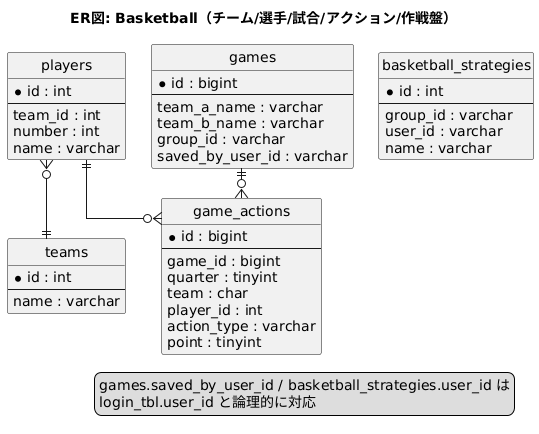

The diagram above was rendered by PlantUML. Its source (embedded in the PNG):
@startuml
title ER図: Basketball（チーム/選手/試合/アクション/作戦盤）
top to bottom direction
hide circle
skinparam linetype ortho
skinparam nodesep 25
skinparam ranksep 30
skinparam ArrowFontSize 10

entity "teams" as teams {
  *id : int
  --
  name : varchar
}

entity "players" as players {
  *id : int
  --
  team_id : int
  number : int
  name : varchar
}

entity "games" as games {
  *id : bigint
  --
  team_a_name : varchar
  team_b_name : varchar
  group_id : varchar
  saved_by_user_id : varchar
}

entity "game_actions" as game_actions {
  *id : bigint
  --
  game_id : bigint
  quarter : tinyint
  team : char
  player_id : int
  action_type : varchar
  point : tinyint
}

entity "basketball_strategies" as bb_strategy {
  *id : int
  --
  group_id : varchar
  user_id : varchar
  name : varchar
}

players }o--|| teams
games ||--o{ game_actions
players ||--o{ game_actions

legend right
  games.saved_by_user_id / basketball_strategies.user_id は
  login_tbl.user_id と論理的に対応
endlegend
@enduml